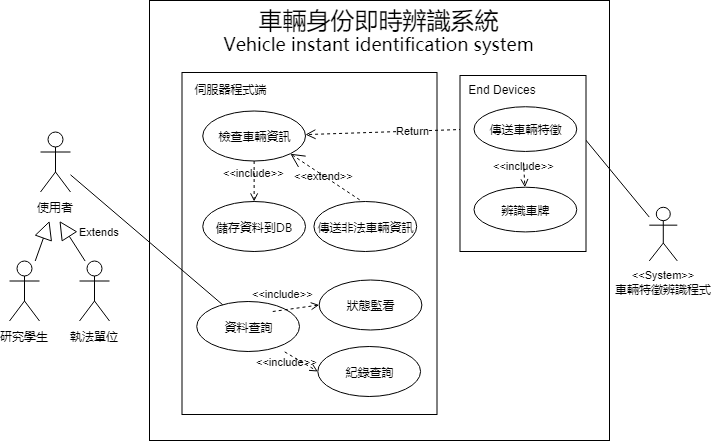

The diagram above was exported from draw.io. Its source (the exported page's mxGraphModel, read from the mxfile embedded in the PNG):
<mxGraphModel dx="1010" dy="579" grid="1" gridSize="10" guides="1" tooltips="1" connect="1" arrows="1" fold="1" page="1" pageScale="1" pageWidth="850" pageHeight="1100" math="0" shadow="0">
  <root>
    <mxCell id="0" />
    <mxCell id="1" parent="0" />
    <mxCell id="-hjBrOAPB_9r-PCjqy94-4" value="" style="rounded=0;whiteSpace=wrap;html=1;" parent="1" vertex="1">
      <mxGeometry x="210" y="50" width="460" height="440" as="geometry" />
    </mxCell>
    <mxCell id="ZeHLVT5S-p0EZf4AwxQw-3" value="&lt;font&gt;&lt;span style=&quot;font-size: 24px&quot;&gt;車輛身份即時辨識系統&lt;/span&gt;&lt;br&gt;&lt;font style=&quot;font-size: 18px&quot;&gt;Vehicle instant identification system&lt;/font&gt;&lt;br&gt;&lt;/font&gt;" style="text;html=1;strokeColor=none;fillColor=none;align=center;verticalAlign=middle;whiteSpace=wrap;rounded=0;fontFamily= Microsoft Yahei;" parent="1" vertex="1">
      <mxGeometry x="242.5" y="70" width="392" height="20" as="geometry" />
    </mxCell>
    <mxCell id="ZeHLVT5S-p0EZf4AwxQw-6" value="&lt;font face=&quot;Microsoft Yahei&quot;&gt;執法單位&lt;/font&gt;" style="shape=umlActor;verticalLabelPosition=bottom;labelBackgroundColor=#ffffff;verticalAlign=top;html=1;" parent="1" vertex="1">
      <mxGeometry x="140" y="310.5" width="30" height="60" as="geometry" />
    </mxCell>
    <mxCell id="ZeHLVT5S-p0EZf4AwxQw-7" value="&lt;font face=&quot;Microsoft Yahei&quot;&gt;使用者&lt;/font&gt;" style="shape=umlActor;verticalLabelPosition=bottom;labelBackgroundColor=#ffffff;verticalAlign=top;html=1;" parent="1" vertex="1">
      <mxGeometry x="101" y="181.5" width="30" height="60" as="geometry" />
    </mxCell>
    <mxCell id="ZeHLVT5S-p0EZf4AwxQw-20" value="&lt;font face=&quot;Microsoft Yahei&quot;&gt;研究學生&lt;/font&gt;" style="shape=umlActor;verticalLabelPosition=bottom;labelBackgroundColor=#ffffff;verticalAlign=top;html=1;" parent="1" vertex="1">
      <mxGeometry x="70" y="310.5" width="30" height="60" as="geometry" />
    </mxCell>
    <mxCell id="ZeHLVT5S-p0EZf4AwxQw-61" value="Extends" style="endArrow=block;endSize=16;endFill=0;html=1;" parent="1" source="ZeHLVT5S-p0EZf4AwxQw-20" edge="1">
      <mxGeometry x="1" y="-51" width="160" relative="1" as="geometry">
        <mxPoint x="98" y="331.5" as="sourcePoint" />
        <mxPoint x="110" y="270.5" as="targetPoint" />
        <mxPoint x="2" y="-7" as="offset" />
      </mxGeometry>
    </mxCell>
    <mxCell id="ZeHLVT5S-p0EZf4AwxQw-62" value="" style="endArrow=block;endSize=16;endFill=0;html=1;exitX=0.188;exitY=0.001;exitDx=0;exitDy=0;exitPerimeter=0;" parent="1" source="ZeHLVT5S-p0EZf4AwxQw-6" edge="1">
      <mxGeometry x="-0.637" y="-23" width="160" relative="1" as="geometry">
        <mxPoint x="148.27868852459017" y="301.5" as="sourcePoint" />
        <mxPoint x="120" y="270.5" as="targetPoint" />
        <mxPoint as="offset" />
      </mxGeometry>
    </mxCell>
    <mxCell id="ZeHLVT5S-p0EZf4AwxQw-31" value="&lt;font&gt;&lt;span style=&quot;font-size: 11px&quot;&gt;&amp;lt;&amp;lt;System&amp;gt;&amp;gt;&lt;/span&gt;&lt;br&gt;&lt;font face=&quot;Microsoft Yahei&quot; style=&quot;font-size: 12px&quot;&gt;車輛特徵辨識程式&lt;/font&gt;&lt;/font&gt;" style="shape=umlActor;verticalLabelPosition=bottom;labelBackgroundColor=#ffffff;verticalAlign=top;html=1;" parent="1" vertex="1">
      <mxGeometry x="709.7763157894738" y="256.77403846153845" width="28.026315789473685" height="53.65384615384615" as="geometry" />
    </mxCell>
    <mxCell id="ZeHLVT5S-p0EZf4AwxQw-40" style="rounded=0;orthogonalLoop=1;jettySize=auto;html=1;entryX=1;entryY=0.5;entryDx=0;entryDy=0;endArrow=none;endFill=0;" parent="1" source="ZeHLVT5S-p0EZf4AwxQw-31" target="ZeHLVT5S-p0EZf4AwxQw-30" edge="1">
      <mxGeometry relative="1" as="geometry" />
    </mxCell>
    <mxCell id="ZeHLVT5S-p0EZf4AwxQw-51" value="" style="html=1;" parent="1" vertex="1">
      <mxGeometry x="242.5" y="122" width="255" height="342" as="geometry" />
    </mxCell>
    <mxCell id="ZeHLVT5S-p0EZf4AwxQw-52" value="&lt;font face=&quot;Microsoft Yahei&quot;&gt;伺服器程式端&lt;/font&gt;" style="text;html=1;strokeColor=none;fillColor=none;align=center;verticalAlign=middle;whiteSpace=wrap;rounded=0;" parent="1" vertex="1">
      <mxGeometry x="248.5" y="128" width="84.08304498269896" height="20" as="geometry" />
    </mxCell>
    <mxCell id="ZeHLVT5S-p0EZf4AwxQw-53" value="&lt;font face=&quot;Microsoft Yahei&quot;&gt;儲存資料到DB&lt;/font&gt;" style="ellipse;whiteSpace=wrap;html=1;" parent="1" vertex="1">
      <mxGeometry x="263.25086505190313" y="251" width="102.76816608996539" height="50" as="geometry" />
    </mxCell>
    <mxCell id="ZeHLVT5S-p0EZf4AwxQw-54" value="&lt;font face=&quot;Microsoft Yahei&quot;&gt;檢查車輛資訊&lt;/font&gt;" style="ellipse;whiteSpace=wrap;html=1;" parent="1" vertex="1">
      <mxGeometry x="263.25086505190313" y="160.5" width="102.76816608996539" height="50" as="geometry" />
    </mxCell>
    <mxCell id="ZeHLVT5S-p0EZf4AwxQw-57" value="&amp;lt;&amp;lt;include&amp;gt;&amp;gt;" style="edgeStyle=none;html=1;endArrow=open;verticalAlign=bottom;dashed=1;labelBackgroundColor=none;" parent="1" source="ZeHLVT5S-p0EZf4AwxQw-54" target="ZeHLVT5S-p0EZf4AwxQw-53" edge="1">
      <mxGeometry width="160" relative="1" as="geometry">
        <mxPoint x="294.02941176470586" y="216" as="sourcePoint" />
        <mxPoint x="443.5103806228374" y="216" as="targetPoint" />
      </mxGeometry>
    </mxCell>
    <mxCell id="ZeHLVT5S-p0EZf4AwxQw-59" value="&lt;font face=&quot;Microsoft Yahei&quot;&gt;傳送非法車輛資訊&lt;/font&gt;" style="ellipse;whiteSpace=wrap;html=1;" parent="1" vertex="1">
      <mxGeometry x="374.4273356401384" y="251" width="102.76816608996539" height="50" as="geometry" />
    </mxCell>
    <mxCell id="ZeHLVT5S-p0EZf4AwxQw-60" value="&amp;lt;&amp;lt;extend&amp;gt;&amp;gt;" style="edgeStyle=none;html=1;startArrow=open;endArrow=none;startSize=12;verticalAlign=bottom;dashed=1;labelBackgroundColor=none;exitX=1;exitY=1;exitDx=0;exitDy=0;entryX=0.468;entryY=-0.002;entryDx=0;entryDy=0;entryPerimeter=0;" parent="1" source="ZeHLVT5S-p0EZf4AwxQw-54" target="ZeHLVT5S-p0EZf4AwxQw-59" edge="1">
      <mxGeometry x="0.0553" y="-7" width="160" relative="1" as="geometry">
        <mxPoint x="473.40657439446363" y="251" as="sourcePoint" />
        <mxPoint x="622.8875432525952" y="251" as="targetPoint" />
        <mxPoint as="offset" />
      </mxGeometry>
    </mxCell>
    <mxCell id="ZeHLVT5S-p0EZf4AwxQw-70" value="&lt;font face=&quot;Microsoft Yahei&quot;&gt;資料查詢&lt;/font&gt;" style="ellipse;whiteSpace=wrap;html=1;" parent="1" vertex="1">
      <mxGeometry x="257.25086505190313" y="351" width="102.76816608996539" height="50" as="geometry" />
    </mxCell>
    <mxCell id="ZeHLVT5S-p0EZf4AwxQw-71" value="&lt;font face=&quot;Microsoft Yahei&quot;&gt;狀態監看&lt;/font&gt;" style="ellipse;whiteSpace=wrap;html=1;" parent="1" vertex="1">
      <mxGeometry x="379.6384083044983" y="329.5" width="102.76816608996539" height="50" as="geometry" />
    </mxCell>
    <mxCell id="ZeHLVT5S-p0EZf4AwxQw-72" value="&lt;font face=&quot;Microsoft Yahei&quot;&gt;紀錄查詢&lt;/font&gt;" style="ellipse;whiteSpace=wrap;html=1;" parent="1" vertex="1">
      <mxGeometry x="378.30968858131484" y="396" width="102.76816608996539" height="50" as="geometry" />
    </mxCell>
    <mxCell id="ZeHLVT5S-p0EZf4AwxQw-78" value="&amp;lt;&amp;lt;include&amp;gt;&amp;gt;" style="edgeStyle=none;html=1;endArrow=open;verticalAlign=bottom;dashed=1;labelBackgroundColor=none;entryX=0;entryY=0.5;entryDx=0;entryDy=0;" parent="1" target="ZeHLVT5S-p0EZf4AwxQw-71" edge="1">
      <mxGeometry x="-0.5385" y="8" width="160" relative="1" as="geometry">
        <mxPoint x="333.2681660899654" y="361" as="sourcePoint" />
        <mxPoint x="379.9809688581315" y="351" as="targetPoint" />
        <mxPoint as="offset" />
      </mxGeometry>
    </mxCell>
    <mxCell id="ZeHLVT5S-p0EZf4AwxQw-79" value="&amp;lt;&amp;lt;include&amp;gt;&amp;gt;" style="edgeStyle=none;html=1;endArrow=open;verticalAlign=bottom;dashed=1;labelBackgroundColor=none;entryX=0;entryY=0.5;entryDx=0;entryDy=0;exitX=0.856;exitY=1.008;exitDx=0;exitDy=0;exitPerimeter=0;" parent="1" source="ZeHLVT5S-p0EZf4AwxQw-70" target="ZeHLVT5S-p0EZf4AwxQw-72" edge="1">
      <mxGeometry x="-0.372" y="-15" width="160" relative="1" as="geometry">
        <mxPoint x="342.6107266435986" y="371" as="sourcePoint" />
        <mxPoint x="389.3235294117647" y="361" as="targetPoint" />
        <mxPoint as="offset" />
      </mxGeometry>
    </mxCell>
    <mxCell id="ZeHLVT5S-p0EZf4AwxQw-75" style="rounded=0;orthogonalLoop=1;jettySize=auto;html=1;endArrow=none;endFill=0;" parent="1" source="ZeHLVT5S-p0EZf4AwxQw-7" target="ZeHLVT5S-p0EZf4AwxQw-70" edge="1">
      <mxGeometry relative="1" as="geometry">
        <mxPoint x="235" y="340" as="targetPoint" />
      </mxGeometry>
    </mxCell>
    <mxCell id="ZeHLVT5S-p0EZf4AwxQw-66" value="Return" style="html=1;verticalAlign=bottom;endArrow=open;dashed=1;endSize=8;exitX=0;exitY=0.5;exitDx=0;exitDy=0;" parent="1" source="ZeHLVT5S-p0EZf4AwxQw-30" target="ZeHLVT5S-p0EZf4AwxQw-54" edge="1">
      <mxGeometry x="-0.2812" y="8" relative="1" as="geometry">
        <mxPoint x="624" y="148.5" as="sourcePoint" />
        <mxPoint x="480" y="165" as="targetPoint" />
        <mxPoint as="offset" />
      </mxGeometry>
    </mxCell>
    <mxCell id="-hjBrOAPB_9r-PCjqy94-5" value="" style="group" parent="1" vertex="1" connectable="0">
      <mxGeometry x="520.5" y="124.5" width="126" height="176.5" as="geometry" />
    </mxCell>
    <mxCell id="ZeHLVT5S-p0EZf4AwxQw-2" value="" style="html=1;" parent="-hjBrOAPB_9r-PCjqy94-5" vertex="1">
      <mxGeometry y="0.5" width="126" height="176" as="geometry" />
    </mxCell>
    <mxCell id="ZeHLVT5S-p0EZf4AwxQw-28" value="End Devices" style="text;html=1;strokeColor=none;fillColor=none;align=center;verticalAlign=middle;whiteSpace=wrap;rounded=0;" parent="-hjBrOAPB_9r-PCjqy94-5" vertex="1">
      <mxGeometry y="5.5" width="84.07894736842105" height="17.884615384615387" as="geometry" />
    </mxCell>
    <mxCell id="ZeHLVT5S-p0EZf4AwxQw-29" value="&lt;font face=&quot;Microsoft Yahei&quot;&gt;辨識車牌&lt;/font&gt;" style="ellipse;whiteSpace=wrap;html=1;" parent="-hjBrOAPB_9r-PCjqy94-5" vertex="1">
      <mxGeometry x="14.013157894736878" y="112.22596153846155" width="102.76315789473685" height="44.71153846153847" as="geometry" />
    </mxCell>
    <mxCell id="ZeHLVT5S-p0EZf4AwxQw-30" value="&lt;font face=&quot;Microsoft Yahei&quot;&gt;傳送車輛特徵&lt;/font&gt;" style="ellipse;whiteSpace=wrap;html=1;" parent="-hjBrOAPB_9r-PCjqy94-5" vertex="1">
      <mxGeometry x="14.013157894736878" y="31.74519230769232" width="102.76315789473685" height="44.71153846153847" as="geometry" />
    </mxCell>
    <mxCell id="ZeHLVT5S-p0EZf4AwxQw-39" value="&amp;lt;&amp;lt;include&amp;gt;&amp;gt;" style="edgeStyle=none;html=1;endArrow=open;verticalAlign=bottom;dashed=1;labelBackgroundColor=none;" parent="-hjBrOAPB_9r-PCjqy94-5" target="ZeHLVT5S-p0EZf4AwxQw-29" edge="1">
      <mxGeometry width="160" relative="1" as="geometry">
        <mxPoint x="63.526315789473756" y="87.63461538461539" as="sourcePoint" />
        <mxPoint x="213" y="87.63461538461539" as="targetPoint" />
      </mxGeometry>
    </mxCell>
  </root>
</mxGraphModel>